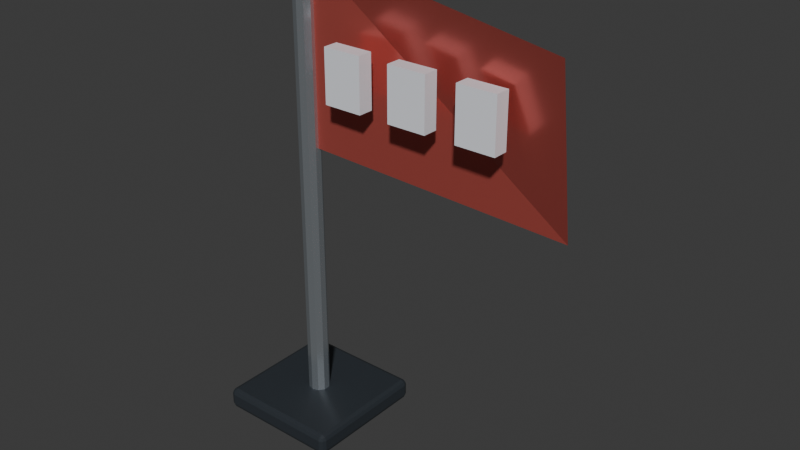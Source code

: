 # Source: item_finish50.blend  (saved by Blender 5.2.45; exported with 4.5.12 LTS)
import bpy
from mathutils import Matrix  # noqa: F401  (used for matrix-valued properties, if any)

bpy.ops.wm.read_factory_settings(use_empty=True)
scene = bpy.context.scene
scene.name = 'Scene'

# ---- collections
col_collection = bpy.data.collections.new('Collection'); scene.collection.children.link(col_collection)

# ---- materials (node trees are filled in below, after node groups)
mat_carbon = bpy.data.materials.new('Carbon')
mat_carbon.diffuse_color = (0.035, 0.043, 0.052, 1.0)
mat_machined_alloy = bpy.data.materials.new('Machined alloy')
mat_machined_alloy.diffuse_color = (0.64, 0.7, 0.75, 1.0)
mat_reward_enamel_finish50 = bpy.data.materials.new('Reward enamel finish50')
mat_reward_enamel_finish50.diffuse_color = (0.62, 0.12, 0.1, 1.0)
mat_headlamp = bpy.data.materials.new('Headlamp')
mat_headlamp.diffuse_color = (0.92, 0.94, 1.0, 1.0)

# ---- material node trees
mat_carbon.use_nodes = True; mat_carbon.node_tree.nodes.clear()
_N = mat_carbon.node_tree.nodes; _L = mat_carbon.node_tree.links
n0 = _N.new('ShaderNodeBsdfPrincipled'); n0.name = 'プリンシプルBSDF'; n0.location = (-200, 100)
n0.inputs[0].default_value = (0.035, 0.043, 0.052, 1.0)
n0.inputs[1].default_value = 0.2
n0.inputs[2].default_value = 0.4
n0.inputs[10].default_value = 0.005
n1 = _N.new('ShaderNodeOutputMaterial'); n1.name = 'マテリアル出力'; n1.location = (200, 100)
_L.new(n0.outputs[0], n1.inputs[0])
n1.is_active_output = True
mat_machined_alloy.use_nodes = True; mat_machined_alloy.node_tree.nodes.clear()
_N = mat_machined_alloy.node_tree.nodes; _L = mat_machined_alloy.node_tree.links
n0 = _N.new('ShaderNodeBsdfPrincipled'); n0.name = 'プリンシプルBSDF'; n0.location = (-200, 100)
n0.inputs[0].default_value = (0.64, 0.7, 0.75, 1.0)
n0.inputs[1].default_value = 0.85
n0.inputs[2].default_value = 0.22
n0.inputs[10].default_value = 0.005
n1 = _N.new('ShaderNodeOutputMaterial'); n1.name = 'マテリアル出力'; n1.location = (200, 100)
_L.new(n0.outputs[0], n1.inputs[0])
n1.is_active_output = True
mat_reward_enamel_finish50.use_nodes = True; mat_reward_enamel_finish50.node_tree.nodes.clear()
_N = mat_reward_enamel_finish50.node_tree.nodes; _L = mat_reward_enamel_finish50.node_tree.links
n0 = _N.new('ShaderNodeBsdfPrincipled'); n0.name = 'プリンシプルBSDF'; n0.location = (-200, 100)
n0.inputs[0].default_value = (0.62, 0.12, 0.1, 1.0)
n0.inputs[1].default_value = 0.55
n0.inputs[2].default_value = 0.25
n0.inputs[10].default_value = 0.005
n1 = _N.new('ShaderNodeOutputMaterial'); n1.name = 'マテリアル出力'; n1.location = (200, 100)
_L.new(n0.outputs[0], n1.inputs[0])
n1.is_active_output = True
mat_headlamp.use_nodes = True; mat_headlamp.node_tree.nodes.clear()
_N = mat_headlamp.node_tree.nodes; _L = mat_headlamp.node_tree.links
n0 = _N.new('ShaderNodeBsdfPrincipled'); n0.name = 'プリンシプルBSDF'; n0.location = (-200, 100)
n0.inputs[0].default_value = (0.92, 0.94, 1.0, 1.0)
n0.inputs[1].default_value = 0.1
n0.inputs[2].default_value = 0.12
n0.inputs[10].default_value = 0.005
n1 = _N.new('ShaderNodeOutputMaterial'); n1.name = 'マテリアル出力'; n1.location = (200, 100)
_L.new(n0.outputs[0], n1.inputs[0])
n1.is_active_output = True

# ---- world
world_world = bpy.data.worlds.new('World'); scene.world = world_world
world_world.use_nodes = True; world_world.node_tree.nodes.clear()
_N = world_world.node_tree.nodes; _L = world_world.node_tree.links
n0 = _N.new('ShaderNodeOutputWorld'); n0.name = 'World Output'; n0.location = (200, 100)
n1 = _N.new('ShaderNodeBackground'); n1.name = 'Background'; n1.location = (-200, 100)
n1.inputs[0].default_value = (0.05088, 0.05088, 0.05088, 1.0)
_L.new(n1.outputs[0], n0.inputs[0])
n0.is_active_output = True
world_world.color = (0.05088, 0.05088, 0.05088)
world_world.sun_shadow_jitter_overblur = 0.0

# ---- meshes
me_mount = bpy.data.meshes.new('Mount')
me_mount.from_pydata([(-0.15, 0.15, -0.025), (0.15, 0.15, -0.025), (0.15, 0.15, 0.025), (-0.15, 0.15, 0.025), (-0.15, -0.15, -0.025), (0.15, -0.15, -0.025), (0.15, -0.15, 0.025), (-0.15, -0.15, 0.025)], [], [(0, 3, 2, 1), (4, 5, 6, 7), (0, 1, 5, 4), (3, 7, 6, 2), (0, 4, 7, 3), (1, 2, 6, 5)])
me_mount.materials.append(mat_carbon)
me_mount.update()
me_flagpole = bpy.data.meshes.new('Flagpole')
me_flagpole.from_pydata([(0.0, 0.025, 0.03), (-0.01469, 0.02023, 0.03), (-0.02378, 0.007725, 0.03), (-0.02378, -0.007725, 0.03), (-0.01469, -0.02023, 0.03), (-3.062e-18, -0.025, 0.03), (0.01469, -0.02023, 0.03), (0.02378, -0.007725, 0.03), (0.02378, 0.007725, 0.03), (0.01469, 0.02023, 0.03), (0.0, 0.025, 1.12), (-0.01469, 0.02023, 1.12), (-0.02378, 0.007725, 1.12), (-0.02378, -0.007725, 1.12), (-0.01469, -0.02023, 1.12), (-3.062e-18, -0.025, 1.12), (0.01469, -0.02023, 1.12), (0.02378, -0.007725, 1.12), (0.02378, 0.007725, 1.12), (0.01469, 0.02023, 1.12)], [], [(9, 8, 7, 6, 5, 4, 3, 2, 1, 0), (10, 11, 12, 13, 14, 15, 16, 17, 18, 19), (0, 1, 11, 10), (1, 2, 12, 11), (2, 3, 13, 12), (3, 4, 14, 13), (4, 5, 15, 14), (5, 6, 16, 15), (6, 7, 17, 16), (7, 8, 18, 17), (8, 9, 19, 18), (9, 0, 10, 19)])
me_flagpole.materials.append(mat_machined_alloy)
me_flagpole.update()
me_waving_cloth = bpy.data.meshes.new('Waving cloth')
me_waving_cloth.from_pydata([(0.0, 0.0, 1.1), (0.65, -0.06, 1.02), (0.63, 0.03, 0.63), (0.0, 0.0, 0.67)], [], [(0, 1, 2, 3)])
me_waving_cloth.materials.append(mat_reward_enamel_finish50)
me_waving_cloth.update()
me_flag_emblem = bpy.data.meshes.new('Flag emblem')
me_flag_emblem.from_pydata([(-0.045, 0.0175, -0.06), (0.045, 0.0175, -0.06), (0.045, 0.0175, 0.06), (-0.045, 0.0175, 0.06), (-0.045, -0.0175, -0.06), (0.045, -0.0175, -0.06), (0.045, -0.0175, 0.06), (-0.045, -0.0175, 0.06)], [], [(0, 3, 2, 1), (4, 5, 6, 7), (0, 1, 5, 4), (3, 7, 6, 2), (0, 4, 7, 3), (1, 2, 6, 5)])
me_flag_emblem.materials.append(mat_headlamp)
me_flag_emblem.update()
me_flag_emblem_001 = bpy.data.meshes.new('Flag emblem.001')
me_flag_emblem_001.from_pydata([(-0.045, 0.0175, -0.06), (0.045, 0.0175, -0.06), (0.045, 0.0175, 0.06), (-0.045, 0.0175, 0.06), (-0.045, -0.0175, -0.06), (0.045, -0.0175, -0.06), (0.045, -0.0175, 0.06), (-0.045, -0.0175, 0.06)], [], [(0, 3, 2, 1), (4, 5, 6, 7), (0, 1, 5, 4), (3, 7, 6, 2), (0, 4, 7, 3), (1, 2, 6, 5)])
me_flag_emblem_001.materials.append(mat_headlamp)
me_flag_emblem_001.update()
me_flag_emblem_002 = bpy.data.meshes.new('Flag emblem.002')
me_flag_emblem_002.from_pydata([(-0.045, 0.0175, -0.06), (0.045, 0.0175, -0.06), (0.045, 0.0175, 0.06), (-0.045, 0.0175, 0.06), (-0.045, -0.0175, -0.06), (0.045, -0.0175, -0.06), (0.045, -0.0175, 0.06), (-0.045, -0.0175, 0.06)], [], [(0, 3, 2, 1), (4, 5, 6, 7), (0, 1, 5, 4), (3, 7, 6, 2), (0, 4, 7, 3), (1, 2, 6, 5)])
me_flag_emblem_002.materials.append(mat_headlamp)
me_flag_emblem_002.update()

# ---- objects
ob_mount = bpy.data.objects.new('Mount', me_mount)
ob_flagpole = bpy.data.objects.new('Flagpole', me_flagpole)
ob_waving_cloth = bpy.data.objects.new('Waving cloth', me_waving_cloth)
ob_flag_emblem = bpy.data.objects.new('Flag emblem', me_flag_emblem)
ob_flag_emblem_001 = bpy.data.objects.new('Flag emblem.001', me_flag_emblem_001)
ob_flag_emblem_002 = bpy.data.objects.new('Flag emblem.002', me_flag_emblem_002)

# ---- transforms, parenting, visibility, modifiers, constraints
ob_mount.location = (0.0, 0.0, 0.025)
_m = ob_mount.modifiers.new('Crafted edge bevel', 'BEVEL')
_m.width = 0.012
_m.width_pct = 0.012
_m.segments = 2
ob_flagpole.location = (0.0, 0.0, 0.0)
ob_waving_cloth.location = (0.0, 0.0, 0.0)
ob_flag_emblem.location = (0.16, -0.05, 0.87)
ob_flag_emblem_001.location = (0.32, -0.05, 0.87)
ob_flag_emblem_002.location = (0.48, -0.05, 0.87)

# ---- collection membership
col_collection.objects.link(ob_mount)
col_collection.objects.link(ob_flagpole)
col_collection.objects.link(ob_waving_cloth)
col_collection.objects.link(ob_flag_emblem)
col_collection.objects.link(ob_flag_emblem_001)
col_collection.objects.link(ob_flag_emblem_002)

# ---- scene / render settings (as saved in the file)
scene.frame_start = 1; scene.frame_end = 250; scene.frame_set(1)
scene.render.engine = 'BLENDER_EEVEE_NEXT'
scene.render.bake_bias = 0.0
scene.render.bake_samples = 0
scene.render.compositor_device = 'GPU'
scene.eevee.use_volume_custom_range = False
scene.eevee.fast_gi_thickness_near = 0.1
scene.eevee.fast_gi_thickness_far = 0.0
scene.eevee.ray_tracing_options.screen_trace_thickness = 0.1
bpy.context.view_layer.update()

# ---- added for rendering (the .blend has no active camera and no usable light): camera, sun
cam_auto = bpy.data.cameras.new('AutoCamera')
cam_auto.lens = 50.0
cam_auto.sensor_width = 36.0
cam_auto.clip_end = 1000.0
ob_auto_camera = bpy.data.objects.new('AutoCamera', cam_auto)
scene.collection.objects.link(ob_auto_camera)
ob_auto_camera.location = (1.55335, -1.56402, 1.60268)
ob_auto_camera.rotation_euler = (1.09748, -7.21219e-08, 0.694738)
scene.camera = ob_auto_camera
light_auto_sun = bpy.data.lights.new('AutoSun', 'SUN')
light_auto_sun.energy = 3.0
light_auto_sun.angle = 0.0523599
ob_auto_sun = bpy.data.objects.new('AutoSun', light_auto_sun)
scene.collection.objects.link(ob_auto_sun)
ob_auto_sun.rotation_euler = (0.872665, 0.174533, 0.523599)
bpy.context.view_layer.update()

